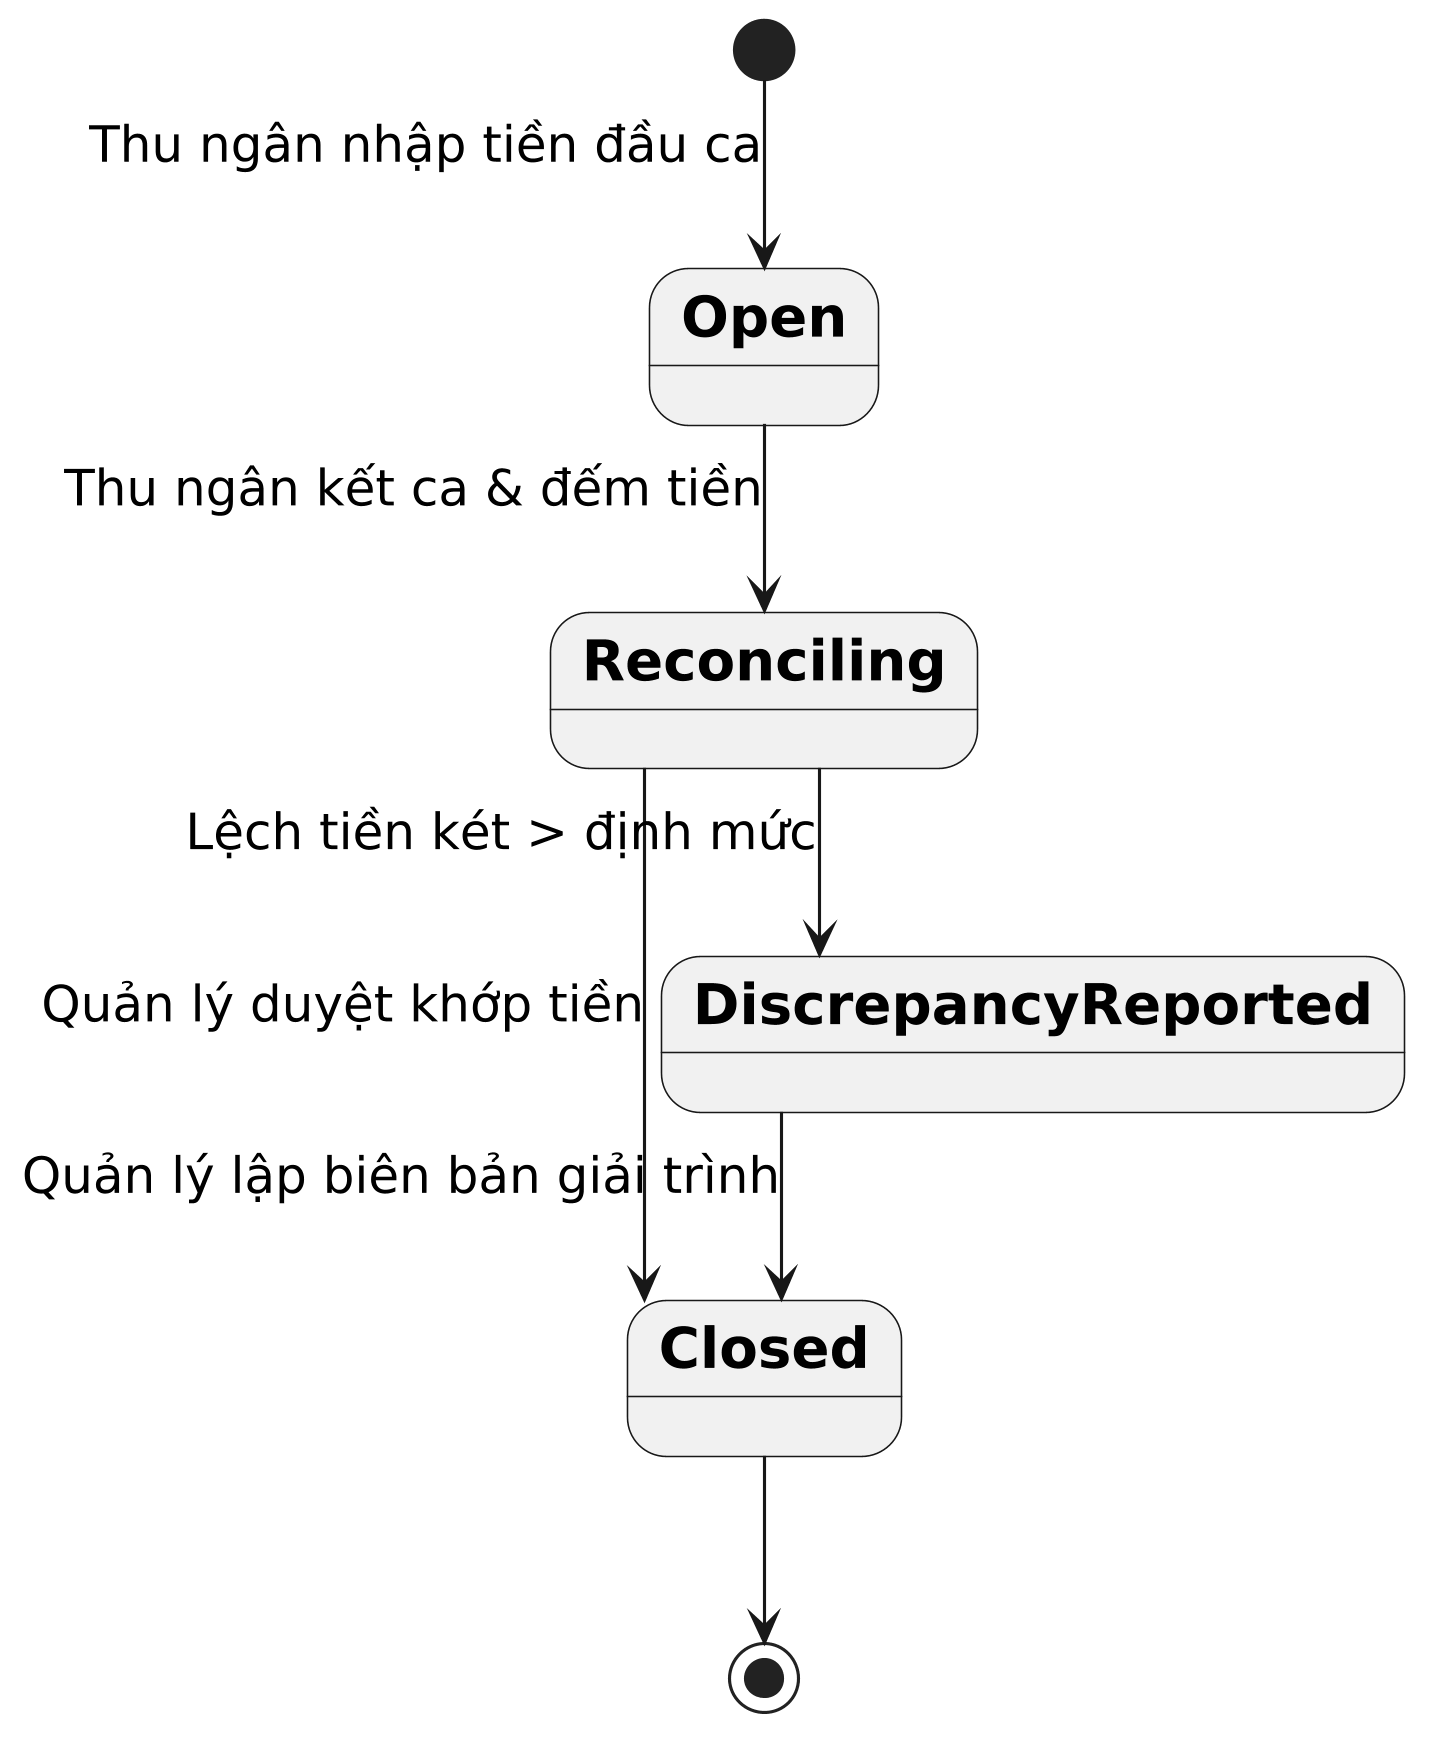

The diagram above was rendered by PlantUML. Its source (embedded in the PNG):
@startuml
skinparam monochrome true
skinparam shadowing false
skinparam defaultFontName Arial
skinparam defaultFontSize 16
skinparam defaultFontStyle bold
skinparam stateFontSize 18
skinparam stateFontStyle bold
skinparam linetype ortho
skinparam dpi 300

[*] --> Open : Thu ngân nhập tiền đầu ca
Open --> Reconciling : Thu ngân kết ca & đếm tiền
Reconciling --> Closed : Quản lý duyệt khớp tiền
Reconciling --> DiscrepancyReported : Lệch tiền két > định mức
DiscrepancyReported --> Closed : Quản lý lập biên bản giải trình
Closed --> [*]
@enduml